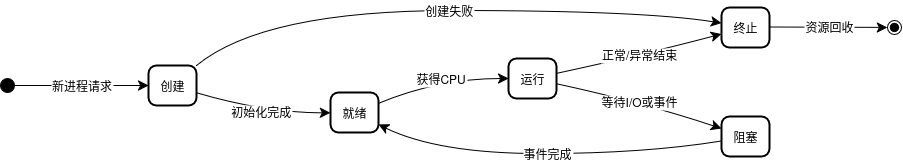

The diagram above was exported from draw.io. Its source (the exported page's mxGraphModel, read from the mxfile embedded in the PNG):
<mxGraphModel dx="1300" dy="1085" grid="1" gridSize="10" guides="1" tooltips="1" connect="1" arrows="1" fold="1" page="1" pageScale="1" pageWidth="850" pageHeight="1100" math="0" shadow="0">
  <root>
    <mxCell id="0" />
    <mxCell id="1" parent="0" />
    <mxCell id="L9XDYLuhesxkidnoSW9r-80" value="" style="ellipse;fillColor=strokeColor;" vertex="1" parent="1">
      <mxGeometry x="20" y="1091" width="14" height="14" as="geometry" />
    </mxCell>
    <mxCell id="L9XDYLuhesxkidnoSW9r-81" value="创建" style="rounded=1;arcSize=20;strokeWidth=2" vertex="1" parent="1">
      <mxGeometry x="168" y="1078" width="48" height="40" as="geometry" />
    </mxCell>
    <mxCell id="L9XDYLuhesxkidnoSW9r-82" value="就绪" style="rounded=1;arcSize=20;strokeWidth=2" vertex="1" parent="1">
      <mxGeometry x="350" y="1105" width="48" height="40" as="geometry" />
    </mxCell>
    <mxCell id="L9XDYLuhesxkidnoSW9r-83" value="终止" style="rounded=1;arcSize=20;strokeWidth=2" vertex="1" parent="1">
      <mxGeometry x="741" y="1020" width="48" height="40" as="geometry" />
    </mxCell>
    <mxCell id="L9XDYLuhesxkidnoSW9r-84" value="运行" style="rounded=1;arcSize=20;strokeWidth=2" vertex="1" parent="1">
      <mxGeometry x="528" y="1071" width="48" height="40" as="geometry" />
    </mxCell>
    <mxCell id="L9XDYLuhesxkidnoSW9r-85" value="阻塞" style="rounded=1;arcSize=20;strokeWidth=2" vertex="1" parent="1">
      <mxGeometry x="741" y="1129" width="48" height="40" as="geometry" />
    </mxCell>
    <mxCell id="L9XDYLuhesxkidnoSW9r-86" value="" style="ellipse;shape=endState;fillColor=strokeColor;" vertex="1" parent="1">
      <mxGeometry x="907" y="1033" width="14" height="14" as="geometry" />
    </mxCell>
    <mxCell id="L9XDYLuhesxkidnoSW9r-87" value="新进程请求" style="curved=1;startArrow=none;;exitX=1;exitY=0.5;entryX=0;entryY=0.5;rounded=0;fontSize=12;startSize=8;endSize=8;" edge="1" parent="1" source="L9XDYLuhesxkidnoSW9r-80" target="L9XDYLuhesxkidnoSW9r-81">
      <mxGeometry relative="1" as="geometry">
        <Array as="points" />
      </mxGeometry>
    </mxCell>
    <mxCell id="L9XDYLuhesxkidnoSW9r-88" value="初始化完成" style="curved=1;startArrow=none;;exitX=1;exitY=0.68;entryX=0;entryY=0.51;rounded=0;fontSize=12;startSize=8;endSize=8;" edge="1" parent="1" source="L9XDYLuhesxkidnoSW9r-81" target="L9XDYLuhesxkidnoSW9r-82">
      <mxGeometry relative="1" as="geometry">
        <Array as="points">
          <mxPoint x="283" y="1125" />
        </Array>
      </mxGeometry>
    </mxCell>
    <mxCell id="L9XDYLuhesxkidnoSW9r-89" value="创建失败" style="curved=1;startArrow=none;;exitX=1;exitY=0;entryX=0;entryY=0.39;rounded=0;fontSize=12;startSize=8;endSize=8;" edge="1" parent="1" source="L9XDYLuhesxkidnoSW9r-81" target="L9XDYLuhesxkidnoSW9r-83">
      <mxGeometry relative="1" as="geometry">
        <Array as="points">
          <mxPoint x="283" y="1023" />
          <mxPoint x="663" y="1023" />
        </Array>
      </mxGeometry>
    </mxCell>
    <mxCell id="L9XDYLuhesxkidnoSW9r-90" value="获得CPU" style="curved=1;startArrow=none;;exitX=1;exitY=0.27;entryX=0;entryY=0.5;rounded=0;fontSize=12;startSize=8;endSize=8;" edge="1" parent="1" source="L9XDYLuhesxkidnoSW9r-82" target="L9XDYLuhesxkidnoSW9r-84">
      <mxGeometry relative="1" as="geometry">
        <Array as="points">
          <mxPoint x="458" y="1091" />
        </Array>
      </mxGeometry>
    </mxCell>
    <mxCell id="L9XDYLuhesxkidnoSW9r-91" value="等待I/O或事件" style="curved=1;startArrow=none;;exitX=1;exitY=0.63;entryX=0;entryY=0.3;rounded=0;fontSize=12;startSize=8;endSize=8;" edge="1" parent="1" source="L9XDYLuhesxkidnoSW9r-84" target="L9XDYLuhesxkidnoSW9r-85">
      <mxGeometry relative="1" as="geometry">
        <Array as="points">
          <mxPoint x="663" y="1115" />
        </Array>
      </mxGeometry>
    </mxCell>
    <mxCell id="L9XDYLuhesxkidnoSW9r-92" value="事件完成" style="curved=1;startArrow=none;;exitX=0;exitY=0.61;entryX=1;entryY=0.8;rounded=0;fontSize=12;startSize=8;endSize=8;" edge="1" parent="1" source="L9XDYLuhesxkidnoSW9r-85" target="L9XDYLuhesxkidnoSW9r-82">
      <mxGeometry relative="1" as="geometry">
        <Array as="points">
          <mxPoint x="663" y="1166" />
          <mxPoint x="458" y="1166" />
        </Array>
      </mxGeometry>
    </mxCell>
    <mxCell id="L9XDYLuhesxkidnoSW9r-93" value="正常/异常结束" style="curved=1;startArrow=none;;exitX=1;exitY=0.37;entryX=0;entryY=0.66;rounded=0;fontSize=12;startSize=8;endSize=8;" edge="1" parent="1" source="L9XDYLuhesxkidnoSW9r-84" target="L9XDYLuhesxkidnoSW9r-83">
      <mxGeometry relative="1" as="geometry">
        <Array as="points">
          <mxPoint x="663" y="1067" />
        </Array>
      </mxGeometry>
    </mxCell>
    <mxCell id="L9XDYLuhesxkidnoSW9r-94" value="资源回收" style="curved=1;startArrow=none;;exitX=1;exitY=0.49;entryX=0.01;entryY=0.48;rounded=0;fontSize=12;startSize=8;endSize=8;" edge="1" parent="1" source="L9XDYLuhesxkidnoSW9r-83" target="L9XDYLuhesxkidnoSW9r-86">
      <mxGeometry relative="1" as="geometry">
        <Array as="points" />
      </mxGeometry>
    </mxCell>
  </root>
</mxGraphModel>